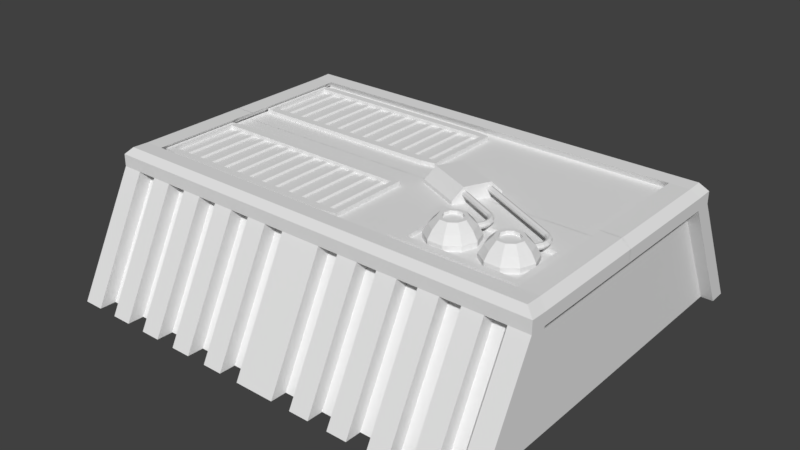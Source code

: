 # Source: bunker_1.blend  (saved by Blender 2.79.0; exported with 4.5.12 LTS)
import bpy
from mathutils import Matrix  # noqa: F401  (used for matrix-valued properties, if any)

bpy.ops.wm.read_factory_settings(use_empty=True)
scene = bpy.context.scene
scene.name = 'Scene'

# ---- collections
col_collection_1 = bpy.data.collections.new('Collection 1'); scene.collection.children.link(col_collection_1)

# ---- world
world_world = bpy.data.worlds.new('World'); scene.world = world_world
world_world.color = (0.05088, 0.05088, 0.05088)
world_world.use_sun_shadow = False
world_world.sun_shadow_jitter_overblur = 0.0
world_world.cycles.sampling_method = 'MANUAL'

# ---- meshes
me_cube_003 = bpy.data.meshes.new('Cube.003')
me_cube_003.from_pydata([(0.1652, 2.874, 2.244), (-4.334, 2.874, 2.244), (0.1652, 2.874, 0.6616), (-4.334, 2.874, 0.6616), (-0.01479, 2.874, 2.244), (-0.1948, 2.874, 2.244), (-0.3748, 2.874, 2.244), (-0.5547, 2.874, 2.244), (-0.7347, 2.874, 2.244), (-0.9147, 2.874, 2.244), (-1.095, 2.874, 2.244), (-1.275, 2.874, 2.244), (-1.455, 2.874, 2.244), (-1.635, 2.874, 2.244), (-1.815, 2.874, 2.244), (-1.995, 2.874, 2.244), (-2.175, 2.874, 2.244), (-2.355, 2.874, 2.244), (-2.535, 2.874, 2.244), (-2.715, 2.874, 2.244), (-2.894, 2.874, 2.244), (-3.074, 2.874, 2.244), (-3.254, 2.874, 2.244), (-3.434, 2.874, 2.244), (-3.614, 2.874, 2.244), (-3.794, 2.874, 2.244), (-3.974, 2.874, 2.244), (-4.154, 2.874, 2.244), (-4.154, 2.874, 0.6616), (-3.974, 2.874, 0.6616), (-3.794, 2.874, 0.6616), (-3.614, 2.874, 0.6616), (-3.434, 2.874, 0.6616), (-3.254, 2.874, 0.6616), (-3.074, 2.874, 0.6616), (-2.894, 2.874, 0.6616), (-2.715, 2.874, 0.6616), (-2.535, 2.874, 0.6616), (-2.355, 2.874, 0.6616), (-2.175, 2.874, 0.6616), (-1.995, 2.874, 0.6616), (-1.815, 2.874, 0.6616), (-1.635, 2.874, 0.6616), (-1.455, 2.874, 0.6616), (-1.275, 2.874, 0.6616), (-1.095, 2.874, 0.6616), (-0.9147, 2.874, 0.6616), (-0.7347, 2.874, 0.6616), (-0.5547, 2.874, 0.6616), (-0.3748, 2.874, 0.6616), (-0.1948, 2.874, 0.6616), (-0.01479, 2.874, 0.6616), (-0.01479, 2.892, 2.244), (-0.04503, 2.922, 2.214), (-0.1645, 2.922, 2.214), (-0.1948, 2.892, 2.244), (-0.3748, 2.892, 2.244), (-0.405, 2.922, 2.214), (-0.5245, 2.922, 2.214), (-0.5547, 2.892, 2.244), (-0.7347, 2.892, 2.244), (-0.765, 2.922, 2.214), (-0.8844, 2.922, 2.214), (-0.9147, 2.892, 2.244), (-1.095, 2.892, 2.244), (-1.125, 2.922, 2.214), (-1.244, 2.922, 2.214), (-1.275, 2.892, 2.244), (-1.455, 2.892, 2.244), (-1.485, 2.922, 2.214), (-1.604, 2.922, 2.214), (-1.635, 2.892, 2.244), (-1.815, 2.892, 2.244), (-1.845, 2.922, 2.214), (-1.964, 2.922, 2.214), (-1.995, 2.892, 2.244), (-2.175, 2.892, 2.244), (-2.205, 2.922, 2.214), (-2.324, 2.922, 2.214), (-2.355, 2.892, 2.244), (-2.535, 2.892, 2.244), (-2.565, 2.922, 2.214), (-2.684, 2.922, 2.214), (-2.715, 2.892, 2.244), (-2.894, 2.892, 2.244), (-2.925, 2.922, 2.214), (-3.044, 2.922, 2.214), (-3.074, 2.892, 2.244), (-3.254, 2.892, 2.244), (-3.285, 2.922, 2.214), (-3.404, 2.922, 2.214), (-3.434, 2.892, 2.244), (-3.614, 2.892, 2.244), (-3.645, 2.922, 2.214), (-3.764, 2.922, 2.214), (-3.794, 2.892, 2.244), (-3.974, 2.892, 2.244), (-4.005, 2.922, 2.214), (-4.124, 2.922, 2.214), (-4.154, 2.892, 2.244), (-4.154, 2.892, 0.6616), (-4.124, 2.922, 0.6918), (-4.005, 2.922, 0.6918), (-3.974, 2.892, 0.6616), (-3.794, 2.892, 0.6616), (-3.764, 2.922, 0.6918), (-3.645, 2.922, 0.6918), (-3.614, 2.892, 0.6616), (-3.434, 2.892, 0.6616), (-3.404, 2.922, 0.6918), (-3.285, 2.922, 0.6918), (-3.254, 2.892, 0.6616), (-3.074, 2.892, 0.6616), (-3.044, 2.922, 0.6918), (-2.925, 2.922, 0.6918), (-2.894, 2.892, 0.6616), (-2.715, 2.892, 0.6616), (-2.684, 2.922, 0.6918), (-2.565, 2.922, 0.6918), (-2.535, 2.892, 0.6616), (-2.355, 2.892, 0.6616), (-2.324, 2.922, 0.6918), (-2.205, 2.922, 0.6918), (-2.175, 2.892, 0.6616), (-1.995, 2.892, 0.6616), (-1.964, 2.922, 0.6918), (-1.845, 2.922, 0.6918), (-1.815, 2.892, 0.6616), (-1.635, 2.892, 0.6616), (-1.604, 2.922, 0.6918), (-1.485, 2.922, 0.6918), (-1.455, 2.892, 0.6616), (-1.275, 2.892, 0.6616), (-1.244, 2.922, 0.6918), (-1.125, 2.922, 0.6918), (-1.095, 2.892, 0.6616), (-0.9147, 2.892, 0.6616), (-0.8844, 2.922, 0.6918), (-0.765, 2.922, 0.6918), (-0.7347, 2.892, 0.6616), (-0.5547, 2.892, 0.6616), (-0.5245, 2.922, 0.6918), (-0.405, 2.922, 0.6918), (-0.3748, 2.892, 0.6616), (-0.1948, 2.892, 0.6616), (-0.1645, 2.922, 0.6918), (-0.04503, 2.922, 0.6918), (-0.01479, 2.892, 0.6616), (0.286, 2.874, 2.365), (-4.154, 2.874, 2.415), (-4.455, 2.874, 2.365), (-4.455, 2.874, 0.5408), (-0.01479, 2.874, 0.4908), (0.286, 2.874, 0.5408), (-0.01479, 2.874, 2.415), (-0.1948, 2.874, 2.415), (-0.3748, 2.874, 2.415), (-0.5547, 2.874, 2.415), (-0.7347, 2.874, 2.415), (-0.9147, 2.874, 2.415), (-1.095, 2.874, 2.415), (-1.275, 2.874, 2.415), (-1.455, 2.874, 2.415), (-1.635, 2.874, 2.415), (-1.815, 2.874, 2.415), (-1.995, 2.874, 2.415), (-2.175, 2.874, 2.415), (-2.355, 2.874, 2.415), (-2.535, 2.874, 2.415), (-2.715, 2.874, 2.415), (-2.894, 2.874, 2.415), (-3.074, 2.874, 2.415), (-3.254, 2.874, 2.415), (-3.434, 2.874, 2.415), (-3.614, 2.874, 2.415), (-3.794, 2.874, 2.415), (-3.974, 2.874, 2.415), (-4.154, 2.874, 0.4908), (-3.974, 2.874, 0.4908), (-3.794, 2.874, 0.4908), (-3.614, 2.874, 0.4908), (-3.434, 2.874, 0.4908), (-3.254, 2.874, 0.4908), (-3.074, 2.874, 0.4908), (-2.894, 2.874, 0.4908), (-2.715, 2.874, 0.4908), (-2.535, 2.874, 0.4908), (-2.355, 2.874, 0.4908), (-2.175, 2.874, 0.4908), (-1.995, 2.874, 0.4908), (-1.815, 2.874, 0.4908), (-1.635, 2.874, 0.4908), (-1.455, 2.874, 0.4908), (-1.275, 2.874, 0.4908), (-1.095, 2.874, 0.4908), (-0.9147, 2.874, 0.4908), (-0.7347, 2.874, 0.4908), (-0.5547, 2.874, 0.4908), (-0.3748, 2.874, 0.4908), (-0.1948, 2.874, 0.4908), (-0.5547, 2.978, 2.244), (-0.5547, 2.978, 2.415), (-4.154, 2.978, 2.244), (-4.334, 2.978, 2.244), (-3.074, 2.978, 0.6616), (-3.074, 2.978, 0.4908), (-4.334, 2.978, 0.6616), (-0.3748, 2.978, 2.244), (-0.3748, 2.978, 2.415), (-0.01479, 2.978, 0.6616), (0.1652, 2.978, 0.6616), (-3.254, 2.978, 0.6616), (-3.254, 2.978, 0.4908), (0.1652, 2.978, 2.244), (-0.01479, 2.978, 2.244), (-0.1948, 2.978, 2.244), (-0.7347, 2.978, 2.244), (-0.9147, 2.978, 2.244), (-1.095, 2.978, 2.244), (-1.275, 2.978, 2.244), (-1.455, 2.978, 2.244), (-1.635, 2.978, 2.244), (-1.815, 2.978, 2.244), (-1.995, 2.978, 2.244), (-2.175, 2.978, 2.244), (-2.355, 2.978, 2.244), (-2.535, 2.978, 2.244), (-2.715, 2.978, 2.244), (-2.894, 2.978, 2.244), (-3.074, 2.978, 2.244), (-3.254, 2.978, 2.244), (-3.434, 2.978, 2.244), (-3.614, 2.978, 2.244), (-3.794, 2.978, 2.244), (-3.974, 2.978, 2.244), (-4.154, 2.978, 0.6616), (-3.974, 2.978, 0.6616), (-3.794, 2.978, 0.6616), (-3.614, 2.978, 0.6616), (-3.434, 2.978, 0.6616), (-2.894, 2.978, 0.6616), (-2.715, 2.978, 0.6616), (-2.535, 2.978, 0.6616), (-2.355, 2.978, 0.6616), (-2.175, 2.978, 0.6616), (-1.995, 2.978, 0.6616), (-1.815, 2.978, 0.6616), (-1.635, 2.978, 0.6616), (-1.455, 2.978, 0.6616), (-1.275, 2.978, 0.6616), (-1.095, 2.978, 0.6616), (-0.9147, 2.978, 0.6616), (-0.7347, 2.978, 0.6616), (-0.5547, 2.978, 0.6616), (-0.3748, 2.978, 0.6616), (-0.1948, 2.978, 0.6616), (-0.1948, 2.978, 2.415), (-3.434, 2.978, 0.4908), (0.286, 2.978, 2.365), (-0.01479, 2.978, 2.415), (-3.614, 2.978, 0.4908), (-3.794, 2.978, 0.4908), (-3.974, 2.978, 0.4908), (-4.455, 2.978, 0.5408), (-4.154, 2.978, 0.4908), (-4.154, 2.978, 2.415), (-4.455, 2.978, 2.365), (-0.01479, 2.978, 0.4908), (0.286, 2.978, 0.5408), (-0.7347, 2.978, 2.415), (-0.9147, 2.978, 2.415), (-1.095, 2.978, 2.415), (-1.275, 2.978, 2.415), (-1.455, 2.978, 2.415), (-1.635, 2.978, 2.415), (-1.815, 2.978, 2.415), (-1.995, 2.978, 2.415), (-2.175, 2.978, 2.415), (-2.355, 2.978, 2.415), (-2.535, 2.978, 2.415), (-2.715, 2.978, 2.415), (-2.894, 2.978, 2.415), (-3.074, 2.978, 2.415), (-3.254, 2.978, 2.415), (-3.434, 2.978, 2.415), (-3.614, 2.978, 2.415), (-3.794, 2.978, 2.415), (-3.974, 2.978, 2.415), (-2.894, 2.978, 0.4908), (-2.715, 2.978, 0.4908), (-2.535, 2.978, 0.4908), (-2.355, 2.978, 0.4908), (-2.175, 2.978, 0.4908), (-1.995, 2.978, 0.4908), (-1.815, 2.978, 0.4908), (-1.635, 2.978, 0.4908), (-1.455, 2.978, 0.4908), (-1.275, 2.978, 0.4908), (-1.095, 2.978, 0.4908), (-0.9147, 2.978, 0.4908), (-0.7347, 2.978, 0.4908), (-0.5547, 2.978, 0.4908), (-0.3748, 2.978, 0.4908), (-0.1948, 2.978, 0.4908), (0.1652, 2.874, -0.6616), (-4.334, 2.874, -0.6616), (0.1652, 2.874, -2.244), (-4.334, 2.874, -2.244), (-0.01479, 2.874, -0.6616), (-0.1948, 2.874, -0.6616), (-0.3748, 2.874, -0.6616), (-0.5547, 2.874, -0.6616), (-0.7347, 2.874, -0.6616), (-0.9147, 2.874, -0.6616), (-1.095, 2.874, -0.6616), (-1.275, 2.874, -0.6616), (-1.455, 2.874, -0.6616), (-1.635, 2.874, -0.6616), (-1.815, 2.874, -0.6616), (-1.995, 2.874, -0.6616), (-2.175, 2.874, -0.6616), (-2.355, 2.874, -0.6616), (-2.535, 2.874, -0.6616), (-2.715, 2.874, -0.6616), (-2.894, 2.874, -0.6616), (-3.074, 2.874, -0.6616), (-3.254, 2.874, -0.6616), (-3.434, 2.874, -0.6616), (-3.614, 2.874, -0.6616), (-3.794, 2.874, -0.6616), (-3.974, 2.874, -0.6616), (-4.154, 2.874, -0.6616), (-4.154, 2.874, -2.244), (-3.974, 2.874, -2.244), (-3.794, 2.874, -2.244), (-3.614, 2.874, -2.244), (-3.434, 2.874, -2.244), (-3.254, 2.874, -2.244), (-3.074, 2.874, -2.244), (-2.894, 2.874, -2.244), (-2.715, 2.874, -2.244), (-2.535, 2.874, -2.244), (-2.355, 2.874, -2.244), (-2.175, 2.874, -2.244), (-1.995, 2.874, -2.244), (-1.815, 2.874, -2.244), (-1.635, 2.874, -2.244), (-1.455, 2.874, -2.244), (-1.275, 2.874, -2.244), (-1.095, 2.874, -2.244), (-0.9147, 2.874, -2.244), (-0.7347, 2.874, -2.244), (-0.5547, 2.874, -2.244), (-0.3748, 2.874, -2.244), (-0.1948, 2.874, -2.244), (-0.01479, 2.874, -2.244), (-0.01479, 2.892, -0.6616), (-0.04503, 2.922, -0.6918), (-0.1645, 2.922, -0.6918), (-0.1948, 2.892, -0.6616), (-0.3748, 2.892, -0.6616), (-0.405, 2.922, -0.6918), (-0.5245, 2.922, -0.6918), (-0.5547, 2.892, -0.6616), (-0.7347, 2.892, -0.6616), (-0.765, 2.922, -0.6918), (-0.8844, 2.922, -0.6918), (-0.9147, 2.892, -0.6616), (-1.095, 2.892, -0.6616), (-1.125, 2.922, -0.6918), (-1.244, 2.922, -0.6918), (-1.275, 2.892, -0.6616), (-1.455, 2.892, -0.6616), (-1.485, 2.922, -0.6918), (-1.604, 2.922, -0.6918), (-1.635, 2.892, -0.6616), (-1.815, 2.892, -0.6616), (-1.845, 2.922, -0.6918), (-1.964, 2.922, -0.6918), (-1.995, 2.892, -0.6616), (-2.175, 2.892, -0.6616), (-2.205, 2.922, -0.6918), (-2.324, 2.922, -0.6918), (-2.355, 2.892, -0.6616), (-2.535, 2.892, -0.6616), (-2.565, 2.922, -0.6918), (-2.684, 2.922, -0.6918), (-2.715, 2.892, -0.6616), (-2.894, 2.892, -0.6616), (-2.925, 2.922, -0.6918), (-3.044, 2.922, -0.6918), (-3.074, 2.892, -0.6616), (-3.254, 2.892, -0.6616), (-3.285, 2.922, -0.6918), (-3.404, 2.922, -0.6918), (-3.434, 2.892, -0.6616), (-3.614, 2.892, -0.6616), (-3.645, 2.922, -0.6918), (-3.764, 2.922, -0.6918), (-3.794, 2.892, -0.6616), (-3.974, 2.892, -0.6616), (-4.005, 2.922, -0.6918), (-4.124, 2.922, -0.6918), (-4.154, 2.892, -0.6616), (-4.154, 2.892, -2.244), (-4.124, 2.922, -2.214), (-4.005, 2.922, -2.214), (-3.974, 2.892, -2.244), (-3.794, 2.892, -2.244), (-3.764, 2.922, -2.214), (-3.645, 2.922, -2.214), (-3.614, 2.892, -2.244), (-3.434, 2.892, -2.244), (-3.404, 2.922, -2.214), (-3.285, 2.922, -2.214), (-3.254, 2.892, -2.244), (-3.074, 2.892, -2.244), (-3.044, 2.922, -2.214), (-2.925, 2.922, -2.214), (-2.894, 2.892, -2.244), (-2.715, 2.892, -2.244), (-2.684, 2.922, -2.214), (-2.565, 2.922, -2.214), (-2.535, 2.892, -2.244), (-2.355, 2.892, -2.244), (-2.324, 2.922, -2.214), (-2.205, 2.922, -2.214), (-2.175, 2.892, -2.244), (-1.995, 2.892, -2.244), (-1.964, 2.922, -2.214), (-1.845, 2.922, -2.214), (-1.815, 2.892, -2.244), (-1.635, 2.892, -2.244), (-1.604, 2.922, -2.214), (-1.485, 2.922, -2.214), (-1.455, 2.892, -2.244), (-1.275, 2.892, -2.244), (-1.244, 2.922, -2.214), (-1.125, 2.922, -2.214), (-1.095, 2.892, -2.244), (-0.9147, 2.892, -2.244), (-0.8844, 2.922, -2.214), (-0.765, 2.922, -2.214), (-0.7347, 2.892, -2.244), (-0.5547, 2.892, -2.244), (-0.5245, 2.922, -2.214), (-0.405, 2.922, -2.214), (-0.3748, 2.892, -2.244), (-0.1948, 2.892, -2.244), (-0.1645, 2.922, -2.214), (-0.04503, 2.922, -2.214), (-0.01479, 2.892, -2.244), (0.286, 2.874, -0.5408), (-4.154, 2.874, -0.4908), (-4.455, 2.874, -0.5408), (-4.455, 2.874, -2.365), (-0.01479, 2.874, -2.415), (0.286, 2.874, -2.365), (-0.01479, 2.874, -0.4908), (-0.1948, 2.874, -0.4908), (-0.3748, 2.874, -0.4908), (-0.5547, 2.874, -0.4908), (-0.7347, 2.874, -0.4908), (-0.9147, 2.874, -0.4908), (-1.095, 2.874, -0.4908), (-1.275, 2.874, -0.4908), (-1.455, 2.874, -0.4908), (-1.635, 2.874, -0.4908), (-1.815, 2.874, -0.4908), (-1.995, 2.874, -0.4908), (-2.175, 2.874, -0.4908), (-2.355, 2.874, -0.4908), (-2.535, 2.874, -0.4908), (-2.715, 2.874, -0.4908), (-2.894, 2.874, -0.4908), (-3.074, 2.874, -0.4908), (-3.254, 2.874, -0.4908), (-3.434, 2.874, -0.4908), (-3.614, 2.874, -0.4908), (-3.794, 2.874, -0.4908), (-3.974, 2.874, -0.4908), (-4.154, 2.874, -2.415), (-3.974, 2.874, -2.415), (-3.794, 2.874, -2.415), (-3.614, 2.874, -2.415), (-3.434, 2.874, -2.415), (-3.254, 2.874, -2.415), (-3.074, 2.874, -2.415), (-2.894, 2.874, -2.415), (-2.715, 2.874, -2.415), (-2.535, 2.874, -2.415), (-2.355, 2.874, -2.415), (-2.175, 2.874, -2.415), (-1.995, 2.874, -2.415), (-1.815, 2.874, -2.415), (-1.635, 2.874, -2.415), (-1.455, 2.874, -2.415), (-1.275, 2.874, -2.415), (-1.095, 2.874, -2.415), (-0.9147, 2.874, -2.415), (-0.7347, 2.874, -2.415), (-0.5547, 2.874, -2.415), (-0.3748, 2.874, -2.415), (-0.1948, 2.874, -2.415), (-0.5547, 2.978, -0.6616), (-0.5547, 2.978, -0.4908), (-4.154, 2.978, -0.6616), (-4.334, 2.978, -0.6616), (-3.074, 2.978, -2.244), (-3.074, 2.978, -2.415), (-4.334, 2.978, -2.244), (-0.3748, 2.978, -0.6616), (-0.3748, 2.978, -0.4908), (-0.01479, 2.978, -2.244), (0.1652, 2.978, -2.244), (-3.254, 2.978, -2.244), (-3.254, 2.978, -2.415), (0.1652, 2.978, -0.6616), (-0.01479, 2.978, -0.6616), (-0.1948, 2.978, -0.6616), (-0.7347, 2.978, -0.6616), (-0.9147, 2.978, -0.6616), (-1.095, 2.978, -0.6616), (-1.275, 2.978, -0.6616), (-1.455, 2.978, -0.6616), (-1.635, 2.978, -0.6616), (-1.815, 2.978, -0.6616), (-1.995, 2.978, -0.6616), (-2.175, 2.978, -0.6616), (-2.355, 2.978, -0.6616), (-2.535, 2.978, -0.6616), (-2.715, 2.978, -0.6616), (-2.894, 2.978, -0.6616), (-3.074, 2.978, -0.6616), (-3.254, 2.978, -0.6616), (-3.434, 2.978, -0.6616), (-3.614, 2.978, -0.6616), (-3.794, 2.978, -0.6616), (-3.974, 2.978, -0.6616), (-4.154, 2.978, -2.244), (-3.974, 2.978, -2.244), (-3.794, 2.978, -2.244), (-3.614, 2.978, -2.244), (-3.434, 2.978, -2.244), (-2.894, 2.978, -2.244), (-2.715, 2.978, -2.244), (-2.535, 2.978, -2.244), (-2.355, 2.978, -2.244), (-2.175, 2.978, -2.244), (-1.995, 2.978, -2.244), (-1.815, 2.978, -2.244), (-1.635, 2.978, -2.244), (-1.455, 2.978, -2.244), (-1.275, 2.978, -2.244), (-1.095, 2.978, -2.244), (-0.9147, 2.978, -2.244), (-0.7347, 2.978, -2.244), (-0.5547, 2.978, -2.244), (-0.3748, 2.978, -2.244), (-0.1948, 2.978, -2.244), (-0.1948, 2.978, -0.4908), (-3.434, 2.978, -2.415), (0.286, 2.978, -0.5408), (-0.01479, 2.978, -0.4908), (-3.614, 2.978, -2.415), (-3.794, 2.978, -2.415), (-3.974, 2.978, -2.415), (-4.455, 2.978, -2.365), (-4.154, 2.978, -2.415), (-4.154, 2.978, -0.4908), (-4.455, 2.978, -0.5408), (-0.01479, 2.978, -2.415), (0.286, 2.978, -2.365), (-0.7347, 2.978, -0.4908), (-0.9147, 2.978, -0.4908), (-1.095, 2.978, -0.4908), (-1.275, 2.978, -0.4908), (-1.455, 2.978, -0.4908), (-1.635, 2.978, -0.4908), (-1.815, 2.978, -0.4908), (-1.995, 2.978, -0.4908), (-2.175, 2.978, -0.4908), (-2.355, 2.978, -0.4908), (-2.535, 2.978, -0.4908), (-2.715, 2.978, -0.4908), (-2.894, 2.978, -0.4908), (-3.074, 2.978, -0.4908), (-3.254, 2.978, -0.4908), (-3.434, 2.978, -0.4908), (-3.614, 2.978, -0.4908), (-3.794, 2.978, -0.4908), (-3.974, 2.978, -0.4908), (-2.894, 2.978, -2.415), (-2.715, 2.978, -2.415), (-2.535, 2.978, -2.415), (-2.355, 2.978, -2.415), (-2.175, 2.978, -2.415), (-1.995, 2.978, -2.415), (-1.815, 2.978, -2.415), (-1.635, 2.978, -2.415), (-1.455, 2.978, -2.415), (-1.275, 2.978, -2.415), (-1.095, 2.978, -2.415), (-0.9147, 2.978, -2.415), (-0.7347, 2.978, -2.415), (-0.5547, 2.978, -2.415), (-0.3748, 2.978, -2.415), (-0.1948, 2.978, -2.415)], [], [(172, 171, 282, 283), (33, 34, 204, 211), (198, 197, 301, 302), (150, 149, 265, 266), (31, 30, 104, 107), (11, 10, 64, 67), (25, 24, 92, 95), (30, 25, 95, 104), (13, 12, 68, 71), (43, 42, 128, 131), (44, 11, 67, 132), (27, 26, 96, 99), (42, 13, 71, 128), (28, 27, 99, 100), (32, 23, 91, 108), (15, 14, 72, 75), (5, 6, 207, 215), (171, 170, 281, 282), (32, 33, 211, 239), (197, 196, 300, 301), (4, 5, 215, 214), (170, 169, 280, 281), (31, 32, 239, 238), (196, 195, 299, 300), (0, 4, 214, 213), (169, 168, 279, 280), (30, 31, 238, 237), (26, 29, 103, 96), (24, 31, 107, 92), (22, 33, 111, 88), (20, 35, 115, 84), (18, 37, 119, 80), (16, 39, 123, 76), (14, 41, 127, 72), (12, 43, 131, 68), (10, 45, 135, 64), (8, 47, 139, 60), (6, 49, 143, 56), (4, 51, 147, 52), (105, 94, 93, 106), (129, 70, 69, 130), (45, 44, 132, 135), (133, 66, 65, 134), (101, 98, 97, 102), (23, 22, 88, 91), (46, 9, 63, 136), (33, 32, 108, 111), (109, 90, 89, 110), (125, 74, 73, 126), (47, 46, 136, 139), (9, 8, 60, 63), (34, 21, 87, 112), (48, 7, 59, 140), (35, 34, 112, 115), (21, 20, 84, 87), (121, 78, 77, 122), (49, 48, 140, 143), (7, 6, 56, 59), (36, 19, 83, 116), (145, 54, 53, 146), (50, 5, 55, 144), (37, 36, 116, 119), (19, 18, 80, 83), (117, 82, 81, 118), (51, 50, 144, 147), (38, 17, 79, 120), (141, 58, 57, 142), (39, 38, 120, 123), (17, 16, 76, 79), (113, 86, 85, 114), (40, 15, 75, 124), (29, 28, 100, 103), (137, 62, 61, 138), (41, 40, 124, 127), (53, 54, 55, 52), (57, 58, 59, 56), (61, 62, 63, 60), (65, 66, 67, 64), (69, 70, 71, 68), (73, 74, 75, 72), (77, 78, 79, 76), (81, 82, 83, 80), (85, 86, 87, 84), (89, 90, 91, 88), (93, 94, 95, 92), (97, 98, 99, 96), (101, 102, 103, 100), (105, 106, 107, 104), (109, 110, 111, 108), (113, 114, 115, 112), (117, 118, 119, 116), (121, 122, 123, 120), (125, 126, 127, 124), (129, 130, 131, 128), (133, 134, 135, 132), (137, 138, 139, 136), (141, 142, 143, 140), (145, 146, 147, 144), (98, 101, 100, 99), (96, 103, 102, 97), (94, 105, 104, 95), (92, 107, 106, 93), (90, 109, 108, 91), (88, 111, 110, 89), (86, 113, 112, 87), (84, 115, 114, 85), (82, 117, 116, 83), (80, 119, 118, 81), (78, 121, 120, 79), (76, 123, 122, 77), (74, 125, 124, 75), (72, 127, 126, 73), (70, 129, 128, 71), (68, 131, 130, 69), (66, 133, 132, 67), (64, 135, 134, 65), (62, 137, 136, 63), (60, 139, 138, 61), (58, 141, 140, 59), (56, 143, 142, 57), (54, 145, 144, 55), (52, 147, 146, 53), (5, 4, 52, 55), (195, 194, 298, 299), (168, 167, 278, 279), (29, 30, 237, 236), (194, 193, 297, 298), (167, 166, 277, 278), (28, 29, 236, 235), (193, 192, 296, 297), (166, 165, 276, 277), (3, 28, 235, 206), (192, 191, 295, 296), (165, 164, 275, 276), (191, 190, 294, 295), (164, 163, 274, 275), (190, 189, 293, 294), (163, 162, 273, 274), (189, 188, 292, 293), (162, 161, 272, 273), (188, 187, 291, 292), (161, 160, 271, 272), (187, 186, 290, 291), (160, 159, 270, 271), (186, 185, 289, 290), (159, 158, 269, 270), (185, 184, 288, 289), (158, 157, 201, 269), (184, 183, 205, 288), (157, 156, 208, 201), (183, 182, 212, 205), (156, 155, 256, 208), (182, 181, 257, 212), (155, 154, 259, 256), (181, 180, 260, 257), (154, 148, 258, 259), (180, 179, 261, 260), (179, 178, 262, 261), (178, 177, 264, 262), (177, 151, 263, 264), (216, 217, 270, 269), (240, 241, 289, 288), (200, 216, 269, 201), (204, 240, 288, 205), (207, 200, 201, 208), (211, 204, 205, 212), (215, 207, 208, 256), (239, 211, 212, 257), (214, 215, 256, 259), (238, 239, 257, 260), (213, 214, 259, 258), (237, 238, 260, 261), (236, 237, 261, 262), (235, 236, 262, 264), (206, 235, 264, 263), (241, 242, 290, 289), (217, 218, 271, 270), (242, 243, 291, 290), (218, 219, 272, 271), (243, 244, 292, 291), (219, 220, 273, 272), (244, 245, 293, 292), (220, 221, 274, 273), (245, 246, 294, 293), (221, 222, 275, 274), (246, 247, 295, 294), (222, 223, 276, 275), (247, 248, 296, 295), (223, 224, 277, 276), (248, 249, 297, 296), (224, 225, 278, 277), (249, 250, 298, 297), (225, 226, 279, 278), (250, 251, 299, 298), (226, 227, 280, 279), (251, 252, 300, 299), (227, 228, 281, 280), (252, 253, 301, 300), (228, 229, 282, 281), (202, 203, 266, 265), (253, 254, 302, 301), (229, 230, 283, 282), (254, 255, 303, 302), (230, 231, 284, 283), (255, 209, 267, 303), (231, 232, 285, 284), (203, 206, 263, 266), (232, 233, 286, 285), (233, 234, 287, 286), (234, 202, 265, 287), (209, 210, 268, 267), (210, 213, 258, 268), (6, 7, 200, 207), (199, 198, 302, 303), (34, 35, 240, 204), (173, 172, 283, 284), (7, 8, 216, 200), (152, 199, 303, 267), (35, 36, 241, 240), (174, 173, 284, 285), (8, 9, 217, 216), (151, 150, 266, 263), (36, 37, 242, 241), (175, 174, 285, 286), (9, 10, 218, 217), (37, 38, 243, 242), (176, 175, 286, 287), (10, 11, 219, 218), (38, 39, 244, 243), (149, 176, 287, 265), (11, 12, 220, 219), (153, 152, 267, 268), (39, 40, 245, 244), (12, 13, 221, 220), (40, 41, 246, 245), (13, 14, 222, 221), (41, 42, 247, 246), (14, 15, 223, 222), (148, 153, 268, 258), (42, 43, 248, 247), (15, 16, 224, 223), (43, 44, 249, 248), (16, 17, 225, 224), (44, 45, 250, 249), (17, 18, 226, 225), (45, 46, 251, 250), (18, 19, 227, 226), (46, 47, 252, 251), (19, 20, 228, 227), (47, 48, 253, 252), (20, 21, 229, 228), (27, 1, 203, 202), (48, 49, 254, 253), (21, 22, 230, 229), (49, 50, 255, 254), (22, 23, 231, 230), (50, 51, 209, 255), (23, 24, 232, 231), (1, 3, 206, 203), (24, 25, 233, 232), (25, 26, 234, 233), (26, 27, 202, 234), (51, 2, 210, 209), (2, 0, 213, 210), (476, 475, 586, 587), (337, 338, 508, 515), (502, 501, 605, 606), (454, 453, 569, 570), (335, 334, 408, 411), (315, 314, 368, 371), (329, 328, 396, 399), (334, 329, 399, 408), (317, 316, 372, 375), (347, 346, 432, 435), (348, 315, 371, 436), (331, 330, 400, 403), (346, 317, 375, 432), (332, 331, 403, 404), (336, 327, 395, 412), (319, 318, 376, 379), (309, 310, 511, 519), (475, 474, 585, 586), (336, 337, 515, 543), (501, 500, 604, 605), (308, 309, 519, 518), (474, 473, 584, 585), (335, 336, 543, 542), (500, 499, 603, 604), (304, 308, 518, 517), (473, 472, 583, 584), (334, 335, 542, 541), (330, 333, 407, 400), (328, 335, 411, 396), (326, 337, 415, 392), (324, 339, 419, 388), (322, 341, 423, 384), (320, 343, 427, 380), (318, 345, 431, 376), (316, 347, 435, 372), (314, 349, 439, 368), (312, 351, 443, 364), (310, 353, 447, 360), (308, 355, 451, 356), (409, 398, 397, 410), (433, 374, 373, 434), (349, 348, 436, 439), (437, 370, 369, 438), (405, 402, 401, 406), (327, 326, 392, 395), (350, 313, 367, 440), (337, 336, 412, 415), (413, 394, 393, 414), (429, 378, 377, 430), (351, 350, 440, 443), (313, 312, 364, 367), (338, 325, 391, 416), (352, 311, 363, 444), (339, 338, 416, 419), (325, 324, 388, 391), (425, 382, 381, 426), (353, 352, 444, 447), (311, 310, 360, 363), (340, 323, 387, 420), (449, 358, 357, 450), (354, 309, 359, 448), (341, 340, 420, 423), (323, 322, 384, 387), (421, 386, 385, 422), (355, 354, 448, 451), (342, 321, 383, 424), (445, 362, 361, 446), (343, 342, 424, 427), (321, 320, 380, 383), (417, 390, 389, 418), (344, 319, 379, 428), (333, 332, 404, 407), (441, 366, 365, 442), (345, 344, 428, 431), (357, 358, 359, 356), (361, 362, 363, 360), (365, 366, 367, 364), (369, 370, 371, 368), (373, 374, 375, 372), (377, 378, 379, 376), (381, 382, 383, 380), (385, 386, 387, 384), (389, 390, 391, 388), (393, 394, 395, 392), (397, 398, 399, 396), (401, 402, 403, 400), (405, 406, 407, 404), (409, 410, 411, 408), (413, 414, 415, 412), (417, 418, 419, 416), (421, 422, 423, 420), (425, 426, 427, 424), (429, 430, 431, 428), (433, 434, 435, 432), (437, 438, 439, 436), (441, 442, 443, 440), (445, 446, 447, 444), (449, 450, 451, 448), (402, 405, 404, 403), (400, 407, 406, 401), (398, 409, 408, 399), (396, 411, 410, 397), (394, 413, 412, 395), (392, 415, 414, 393), (390, 417, 416, 391), (388, 419, 418, 389), (386, 421, 420, 387), (384, 423, 422, 385), (382, 425, 424, 383), (380, 427, 426, 381), (378, 429, 428, 379), (376, 431, 430, 377), (374, 433, 432, 375), (372, 435, 434, 373), (370, 437, 436, 371), (368, 439, 438, 369), (366, 441, 440, 367), (364, 443, 442, 365), (362, 445, 444, 363), (360, 447, 446, 361), (358, 449, 448, 359), (356, 451, 450, 357), (309, 308, 356, 359), (499, 498, 602, 603), (472, 471, 582, 583), (333, 334, 541, 540), (498, 497, 601, 602), (471, 470, 581, 582), (332, 333, 540, 539), (497, 496, 600, 601), (470, 469, 580, 581), (307, 332, 539, 510), (496, 495, 599, 600), (469, 468, 579, 580), (495, 494, 598, 599), (468, 467, 578, 579), (494, 493, 597, 598), (467, 466, 577, 578), (493, 492, 596, 597), (466, 465, 576, 577), (492, 491, 595, 596), (465, 464, 575, 576), (491, 490, 594, 595), (464, 463, 574, 575), (490, 489, 593, 594), (463, 462, 573, 574), (489, 488, 592, 593), (462, 461, 505, 573), (488, 487, 509, 592), (461, 460, 512, 505), (487, 486, 516, 509), (460, 459, 560, 512), (486, 485, 561, 516), (459, 458, 563, 560), (485, 484, 564, 561), (458, 452, 562, 563), (484, 483, 565, 564), (483, 482, 566, 565), (482, 481, 568, 566), (481, 455, 567, 568), (520, 521, 574, 573), (544, 545, 593, 592), (504, 520, 573, 505), (508, 544, 592, 509), (511, 504, 505, 512), (515, 508, 509, 516), (519, 511, 512, 560), (543, 515, 516, 561), (518, 519, 560, 563), (542, 543, 561, 564), (517, 518, 563, 562), (541, 542, 564, 565), (540, 541, 565, 566), (539, 540, 566, 568), (510, 539, 568, 567), (545, 546, 594, 593), (521, 522, 575, 574), (546, 547, 595, 594), (522, 523, 576, 575), (547, 548, 596, 595), (523, 524, 577, 576), (548, 549, 597, 596), (524, 525, 578, 577), (549, 550, 598, 597), (525, 526, 579, 578), (550, 551, 599, 598), (526, 527, 580, 579), (551, 552, 600, 599), (527, 528, 581, 580), (552, 553, 601, 600), (528, 529, 582, 581), (553, 554, 602, 601), (529, 530, 583, 582), (554, 555, 603, 602), (530, 531, 584, 583), (555, 556, 604, 603), (531, 532, 585, 584), (556, 557, 605, 604), (532, 533, 586, 585), (506, 507, 570, 569), (557, 558, 606, 605), (533, 534, 587, 586), (558, 559, 607, 606), (534, 535, 588, 587), (559, 513, 571, 607), (535, 536, 589, 588), (507, 510, 567, 570), (536, 537, 590, 589), (537, 538, 591, 590), (538, 506, 569, 591), (513, 514, 572, 571), (514, 517, 562, 572), (310, 311, 504, 511), (503, 502, 606, 607), (338, 339, 544, 508), (477, 476, 587, 588), (311, 312, 520, 504), (456, 503, 607, 571), (339, 340, 545, 544), (478, 477, 588, 589), (312, 313, 521, 520), (455, 454, 570, 567), (340, 341, 546, 545), (479, 478, 589, 590), (313, 314, 522, 521), (341, 342, 547, 546), (480, 479, 590, 591), (314, 315, 523, 522), (342, 343, 548, 547), (453, 480, 591, 569), (315, 316, 524, 523), (457, 456, 571, 572), (343, 344, 549, 548), (316, 317, 525, 524), (344, 345, 550, 549), (317, 318, 526, 525), (345, 346, 551, 550), (318, 319, 527, 526), (452, 457, 572, 562), (346, 347, 552, 551), (319, 320, 528, 527), (347, 348, 553, 552), (320, 321, 529, 528), (348, 349, 554, 553), (321, 322, 530, 529), (349, 350, 555, 554), (322, 323, 531, 530), (350, 351, 556, 555), (323, 324, 532, 531), (351, 352, 557, 556), (324, 325, 533, 532), (331, 305, 507, 506), (352, 353, 558, 557), (325, 326, 534, 533), (353, 354, 559, 558), (326, 327, 535, 534), (354, 355, 513, 559), (327, 328, 536, 535), (305, 307, 510, 507), (328, 329, 537, 536), (329, 330, 538, 537), (330, 331, 506, 538), (355, 306, 514, 513), (306, 304, 517, 514)])
me_cube_003.use_remesh_preserve_volume = False
me_cube_003.use_remesh_preserve_attributes = False
me_cube_003.use_mirror_vertex_groups = False
me_cube_003.update()
me_cylinder_004 = bpy.data.meshes.new('Cylinder.004')
me_cylinder_004.from_pydata([(3.733, 3.004, 0.7538), (2.562, 3.004, 0.173), (3.714, 3.023, 0.7938), (2.542, 3.023, 0.213), (3.705, 3.068, 0.8104), (2.534, 3.068, 0.2296), (3.714, 3.112, 0.7938), (2.542, 3.112, 0.213), (3.733, 3.131, 0.7538), (2.562, 3.131, 0.173), (3.753, 3.112, 0.7137), (2.581, 3.112, 0.133), (3.762, 3.068, 0.6971), (2.59, 3.068, 0.1164), (3.753, 3.023, 0.7137), (2.581, 3.023, 0.133), (3.823, 3.004, 0.7982), (3.792, 3.023, 0.8301), (3.779, 3.068, 0.8434), (3.792, 3.112, 0.8301), (3.823, 3.131, 0.7982), (3.854, 3.112, 0.7662), (3.867, 3.068, 0.753), (3.854, 3.023, 0.7662), (3.895, 3.004, 0.8681), (3.855, 3.023, 0.8888), (3.839, 3.068, 0.8974), (3.855, 3.112, 0.8888), (3.895, 3.131, 0.8681), (3.934, 3.112, 0.8474), (3.951, 3.068, 0.8388), (3.934, 3.023, 0.8474), (3.941, 3.004, 0.9567), (3.897, 3.023, 0.9642), (3.879, 3.068, 0.9673), (3.897, 3.112, 0.9642), (3.941, 3.131, 0.9567), (3.985, 3.112, 0.9492), (4.003, 3.068, 0.9461), (3.985, 3.023, 0.9492), (3.958, 3.004, 1.055), (3.913, 3.023, 1.049), (3.895, 3.068, 1.046), (3.913, 3.112, 1.049), (3.958, 3.131, 1.055), (4.002, 3.112, 1.062), (4.02, 3.068, 1.064), (4.002, 3.023, 1.062), (3.943, 3.004, 1.154), (3.903, 3.023, 1.134), (3.886, 3.068, 1.126), (3.903, 3.112, 1.134), (3.943, 3.131, 1.154), (3.983, 3.112, 1.174), (4.0, 3.068, 1.182), (3.983, 3.023, 1.174), (3.856, 3.004, 1.33), (3.816, 3.023, 1.31), (3.799, 3.068, 1.302), (3.816, 3.112, 1.31), (3.856, 3.131, 1.33), (3.896, 3.112, 1.35), (3.913, 3.068, 1.358), (3.896, 3.023, 1.35), (1.777, 3.023, -0.166), (1.797, 3.004, -0.206), (1.769, 3.068, -0.1494), (1.777, 3.112, -0.166), (1.797, 3.131, -0.206), (1.817, 3.112, -0.2461), (1.825, 3.068, -0.2626), (1.817, 3.023, -0.2461), (2.511, 3.004, 0.7538), (1.339, 3.004, 0.173), (2.491, 3.023, 0.7938), (1.319, 3.023, 0.213), (2.483, 3.068, 0.8104), (1.311, 3.068, 0.2296), (2.491, 3.112, 0.7938), (1.319, 3.112, 0.213), (2.511, 3.131, 0.7538), (1.339, 3.131, 0.173), (2.531, 3.112, 0.7137), (1.359, 3.112, 0.133), (2.539, 3.068, 0.6971), (1.367, 3.068, 0.1164), (2.531, 3.023, 0.7137), (1.359, 3.023, 0.133), (2.601, 3.004, 0.7982), (2.569, 3.023, 0.8301), (2.556, 3.068, 0.8434), (2.569, 3.112, 0.8301), (2.601, 3.131, 0.7982), (2.632, 3.112, 0.7662), (2.645, 3.068, 0.753), (2.632, 3.023, 0.7662), (2.672, 3.004, 0.8681), (2.632, 3.023, 0.8888), (2.616, 3.068, 0.8974), (2.632, 3.112, 0.8888), (2.672, 3.131, 0.8681), (2.712, 3.112, 0.8474), (2.728, 3.068, 0.8388), (2.712, 3.023, 0.8474), (2.718, 3.004, 0.9567), (2.674, 3.023, 0.9642), (2.656, 3.068, 0.9673), (2.674, 3.112, 0.9642), (2.718, 3.131, 0.9567), (2.762, 3.112, 0.9492), (2.781, 3.068, 0.9461), (2.762, 3.023, 0.9492), (2.735, 3.004, 1.055), (2.691, 3.023, 1.049), (2.673, 3.068, 1.046), (2.691, 3.112, 1.049), (2.735, 3.131, 1.055), (2.779, 3.112, 1.062), (2.798, 3.068, 1.064), (2.779, 3.023, 1.062), (2.721, 3.004, 1.154), (2.681, 3.023, 1.134), (2.664, 3.068, 1.126), (2.681, 3.112, 1.134), (2.721, 3.131, 1.154), (2.761, 3.112, 1.174), (2.777, 3.068, 1.182), (2.761, 3.023, 1.174), (2.634, 3.004, 1.33), (2.593, 3.023, 1.31), (2.577, 3.068, 1.302), (2.593, 3.112, 1.31), (2.634, 3.131, 1.33), (2.674, 3.112, 1.35), (2.69, 3.068, 1.358), (2.674, 3.023, 1.35)], [], [(0, 2, 3, 1), (2, 4, 5, 3), (4, 6, 7, 5), (6, 8, 9, 7), (8, 10, 11, 9), (10, 12, 13, 11), (11, 13, 70, 69), (12, 14, 15, 13), (14, 0, 1, 15), (8, 6, 19, 20), (23, 22, 30, 31), (14, 12, 22, 23), (4, 2, 17, 18), (10, 8, 20, 21), (0, 14, 23, 16), (2, 0, 16, 17), (6, 4, 18, 19), (12, 10, 21, 22), (30, 29, 37, 38), (21, 20, 28, 29), (19, 18, 26, 27), (17, 16, 24, 25), (16, 23, 31, 24), (22, 21, 29, 30), (20, 19, 27, 28), (18, 17, 25, 26), (33, 32, 40, 41), (28, 27, 35, 36), (26, 25, 33, 34), (31, 30, 38, 39), (29, 28, 36, 37), (27, 26, 34, 35), (25, 24, 32, 33), (24, 31, 39, 32), (47, 46, 54, 55), (32, 39, 47, 40), (38, 37, 45, 46), (36, 35, 43, 44), (34, 33, 41, 42), (39, 38, 46, 47), (37, 36, 44, 45), (35, 34, 42, 43), (50, 49, 57, 58), (45, 44, 52, 53), (43, 42, 50, 51), (41, 40, 48, 49), (40, 47, 55, 48), (46, 45, 53, 54), (44, 43, 51, 52), (42, 41, 49, 50), (56, 63, 62, 61, 60, 59, 58, 57), (55, 54, 62, 63), (53, 52, 60, 61), (51, 50, 58, 59), (49, 48, 56, 57), (48, 55, 63, 56), (54, 53, 61, 62), (52, 51, 59, 60), (64, 66, 67, 68, 69, 70, 71, 65), (7, 9, 68, 67), (13, 15, 71, 70), (3, 5, 66, 64), (9, 11, 69, 68), (15, 1, 65, 71), (1, 3, 64, 65), (5, 7, 67, 66), (72, 74, 75, 73), (74, 76, 77, 75), (76, 78, 79, 77), (78, 80, 81, 79), (80, 82, 83, 81), (82, 84, 85, 83), (75, 77, 79, 81, 83, 85, 87, 73), (84, 86, 87, 85), (86, 72, 73, 87), (80, 78, 91, 92), (95, 94, 102, 103), (86, 84, 94, 95), (76, 74, 89, 90), (82, 80, 92, 93), (72, 86, 95, 88), (74, 72, 88, 89), (78, 76, 90, 91), (84, 82, 93, 94), (102, 101, 109, 110), (93, 92, 100, 101), (91, 90, 98, 99), (89, 88, 96, 97), (88, 95, 103, 96), (94, 93, 101, 102), (92, 91, 99, 100), (90, 89, 97, 98), (105, 104, 112, 113), (100, 99, 107, 108), (98, 97, 105, 106), (103, 102, 110, 111), (101, 100, 108, 109), (99, 98, 106, 107), (97, 96, 104, 105), (96, 103, 111, 104), (119, 118, 126, 127), (104, 111, 119, 112), (110, 109, 117, 118), (108, 107, 115, 116), (106, 105, 113, 114), (111, 110, 118, 119), (109, 108, 116, 117), (107, 106, 114, 115), (122, 121, 129, 130), (117, 116, 124, 125), (115, 114, 122, 123), (113, 112, 120, 121), (112, 119, 127, 120), (118, 117, 125, 126), (116, 115, 123, 124), (114, 113, 121, 122), (128, 135, 134, 133, 132, 131, 130, 129), (127, 126, 134, 135), (125, 124, 132, 133), (123, 122, 130, 131), (121, 120, 128, 129), (120, 127, 135, 128), (126, 125, 133, 134), (124, 123, 131, 132)])
me_cylinder_004.use_remesh_preserve_volume = False
me_cylinder_004.use_remesh_preserve_attributes = False
me_cylinder_004.use_mirror_vertex_groups = False
me_cylinder_004.update()
me_cube_002 = bpy.data.meshes.new('Cube.002')
me_cube_002.from_pydata([(0.5829, 2.117, 0.1689), (1.026, 2.106, -0.8317), (1.584, 2.117, 0.6122), (2.027, 2.106, -0.3884), (0.5862, 2.963, 0.1607), (0.6878, 3.209, -0.06881), (0.9299, 3.203, -0.6152), (1.029, 2.952, -0.8399), (1.688, 3.209, 0.3745), (1.587, 2.963, 0.604), (2.03, 2.952, -0.3966), (1.931, 3.203, -0.172), (0.7723, 1.814, -0.9408), (0.3291, 1.825, 0.05982), (0.7756, 2.66, -0.949), (0.676, 2.911, -0.7244), (0.4339, 2.917, -0.1779), (0.3324, 2.671, 0.05159), (1.533, 2.443, 2.363), (1.829, 2.967, 2.211), (1.533, 2.443, 0.8573), (1.829, 2.967, 1.009), (4.456, 2.443, 2.363), (4.161, 2.967, 2.211), (4.456, 2.443, 0.8573), (4.161, 2.967, 1.009), (1.533, 2.967, 2.363), (1.533, 2.967, 0.8573), (4.456, 2.967, 0.8573), (4.456, 2.967, 2.363), (1.829, 2.765, 2.211), (1.829, 2.765, 1.009), (4.161, 2.765, 1.009), (4.161, 2.765, 2.211)], [], [(11, 6, 5, 8), (3, 10, 11, 8, 9, 2), (4, 5, 16, 17), (1, 3, 2, 0), (1, 7, 10, 3), (6, 11, 10, 7), (8, 5, 4, 9), (2, 9, 4, 0), (13, 17, 16, 15, 14, 12), (7, 1, 12, 14), (6, 7, 14, 15), (0, 4, 17, 13), (1, 0, 13, 12), (5, 6, 15, 16), (18, 26, 27, 20), (20, 27, 28, 24), (24, 28, 29, 22), (22, 29, 26, 18), (20, 24, 22, 18), (23, 25, 32, 33), (19, 21, 27, 26), (21, 25, 28, 27), (25, 23, 29, 28), (23, 19, 26, 29), (32, 31, 30, 33), (21, 19, 30, 31), (19, 23, 33, 30), (25, 21, 31, 32)])
me_cube_002.use_remesh_preserve_volume = False
me_cube_002.use_remesh_preserve_attributes = False
me_cube_002.use_mirror_vertex_groups = False
me_cube_002.update()
me_cylinder = bpy.data.meshes.new('Cylinder')
me_cylinder.from_pydata([(3.059, 2.502, 1.623), (3.059, 2.995, 1.623), (3.161, 2.502, 1.307), (3.161, 2.995, 1.307), (3.43, 2.502, 1.112), (3.43, 2.995, 1.112), (3.763, 2.502, 1.112), (3.763, 2.995, 1.112), (4.031, 2.502, 1.307), (4.031, 2.995, 1.307), (4.134, 2.502, 1.623), (4.134, 2.995, 1.623), (4.031, 2.502, 1.939), (4.031, 2.995, 1.939), (3.763, 2.502, 2.134), (3.763, 2.995, 2.134), (3.43, 2.502, 2.134), (3.43, 2.995, 2.134), (3.161, 2.502, 1.939), (3.161, 2.995, 1.939), (3.239, 3.164, 1.364), (3.155, 3.164, 1.623), (3.46, 3.164, 1.203), (3.733, 3.164, 1.203), (3.953, 3.164, 1.364), (4.038, 3.164, 1.623), (3.953, 3.164, 1.882), (3.733, 3.164, 2.043), (3.46, 3.164, 2.043), (3.239, 3.164, 1.882), (3.429, 3.327, 1.502), (3.39, 3.327, 1.623), (3.533, 3.327, 1.427), (3.66, 3.327, 1.427), (3.764, 3.327, 1.502), (3.803, 3.327, 1.623), (3.764, 3.327, 1.744), (3.66, 3.327, 1.819), (3.533, 3.327, 1.819), (3.429, 3.327, 1.744), (3.365, 3.327, 1.455), (3.31, 3.327, 1.623), (3.508, 3.327, 1.35), (3.685, 3.327, 1.35), (3.828, 3.327, 1.455), (3.883, 3.327, 1.623), (3.828, 3.327, 1.792), (3.685, 3.327, 1.896), (3.508, 3.327, 1.896), (3.365, 3.327, 1.792), (3.429, 3.255, 1.502), (3.39, 3.255, 1.623), (3.533, 3.255, 1.427), (3.66, 3.255, 1.427), (3.764, 3.255, 1.502), (3.803, 3.255, 1.623), (3.764, 3.255, 1.744), (3.66, 3.255, 1.819), (3.533, 3.255, 1.819), (3.429, 3.255, 1.744), (1.855, 2.502, 1.623), (1.855, 2.995, 1.623), (1.957, 2.502, 1.307), (1.957, 2.995, 1.307), (2.226, 2.502, 1.112), (2.226, 2.995, 1.112), (2.559, 2.502, 1.112), (2.559, 2.995, 1.112), (2.827, 2.502, 1.307), (2.827, 2.995, 1.307), (2.93, 2.502, 1.623), (2.93, 2.995, 1.623), (2.827, 2.502, 1.939), (2.827, 2.995, 1.939), (2.559, 2.502, 2.134), (2.559, 2.995, 2.134), (2.226, 2.502, 2.134), (2.226, 2.995, 2.134), (1.957, 2.502, 1.939), (1.957, 2.995, 1.939), (2.035, 3.164, 1.364), (1.951, 3.164, 1.623), (2.256, 3.164, 1.203), (2.529, 3.164, 1.203), (2.749, 3.164, 1.364), (2.834, 3.164, 1.623), (2.749, 3.164, 1.882), (2.529, 3.164, 2.043), (2.256, 3.164, 2.043), (2.035, 3.164, 1.882), (2.225, 3.327, 1.502), (2.186, 3.327, 1.623), (2.329, 3.327, 1.427), (2.456, 3.327, 1.427), (2.56, 3.327, 1.502), (2.599, 3.327, 1.623), (2.56, 3.327, 1.744), (2.456, 3.327, 1.819), (2.329, 3.327, 1.819), (2.225, 3.327, 1.744), (2.161, 3.327, 1.455), (2.106, 3.327, 1.623), (2.304, 3.327, 1.35), (2.481, 3.327, 1.35), (2.624, 3.327, 1.455), (2.679, 3.327, 1.623), (2.624, 3.327, 1.792), (2.481, 3.327, 1.896), (2.304, 3.327, 1.896), (2.161, 3.327, 1.792), (2.225, 3.255, 1.502), (2.186, 3.255, 1.623), (2.329, 3.255, 1.427), (2.456, 3.255, 1.427), (2.56, 3.255, 1.502), (2.599, 3.255, 1.623), (2.56, 3.255, 1.744), (2.456, 3.255, 1.819), (2.329, 3.255, 1.819), (2.225, 3.255, 1.744)], [], [(0, 1, 3, 2), (2, 3, 5, 4), (4, 5, 7, 6), (6, 7, 9, 8), (8, 9, 11, 10), (10, 11, 13, 12), (12, 13, 15, 14), (14, 15, 17, 16), (7, 5, 22, 23), (16, 17, 19, 18), (18, 19, 1, 0), (0, 2, 4, 6, 8, 10, 12, 14, 16, 18), (23, 22, 42, 43), (5, 3, 20, 22), (1, 19, 29, 21), (19, 17, 28, 29), (17, 15, 27, 28), (15, 13, 26, 27), (13, 11, 25, 26), (11, 9, 24, 25), (9, 7, 23, 24), (3, 1, 21, 20), (37, 36, 56, 57), (21, 29, 49, 41), (27, 26, 46, 47), (24, 23, 43, 44), (20, 21, 41, 40), (28, 27, 47, 48), (25, 24, 44, 45), (22, 20, 40, 42), (29, 28, 48, 49), (26, 25, 45, 46), (31, 30, 40, 41), (30, 32, 42, 40), (32, 33, 43, 42), (33, 34, 44, 43), (34, 35, 45, 44), (35, 36, 46, 45), (36, 37, 47, 46), (37, 38, 48, 47), (38, 39, 49, 48), (39, 31, 41, 49), (50, 51, 59, 58, 57, 56, 55, 54, 53, 52), (34, 33, 53, 54), (30, 31, 51, 50), (38, 37, 57, 58), (35, 34, 54, 55), (32, 30, 50, 52), (39, 38, 58, 59), (36, 35, 55, 56), (33, 32, 52, 53), (31, 39, 59, 51), (60, 61, 63, 62), (62, 63, 65, 64), (64, 65, 67, 66), (66, 67, 69, 68), (68, 69, 71, 70), (70, 71, 73, 72), (72, 73, 75, 74), (74, 75, 77, 76), (67, 65, 82, 83), (76, 77, 79, 78), (78, 79, 61, 60), (60, 62, 64, 66, 68, 70, 72, 74, 76, 78), (83, 82, 102, 103), (65, 63, 80, 82), (61, 79, 89, 81), (79, 77, 88, 89), (77, 75, 87, 88), (75, 73, 86, 87), (73, 71, 85, 86), (71, 69, 84, 85), (69, 67, 83, 84), (63, 61, 81, 80), (97, 96, 116, 117), (81, 89, 109, 101), (87, 86, 106, 107), (84, 83, 103, 104), (80, 81, 101, 100), (88, 87, 107, 108), (85, 84, 104, 105), (82, 80, 100, 102), (89, 88, 108, 109), (86, 85, 105, 106), (91, 90, 100, 101), (90, 92, 102, 100), (92, 93, 103, 102), (93, 94, 104, 103), (94, 95, 105, 104), (95, 96, 106, 105), (96, 97, 107, 106), (97, 98, 108, 107), (98, 99, 109, 108), (99, 91, 101, 109), (110, 111, 119, 118, 117, 116, 115, 114, 113, 112), (94, 93, 113, 114), (90, 91, 111, 110), (98, 97, 117, 118), (95, 94, 114, 115), (92, 90, 110, 112), (99, 98, 118, 119), (96, 95, 115, 116), (93, 92, 112, 113), (91, 99, 119, 111)])
me_cylinder.use_remesh_preserve_volume = False
me_cylinder.use_remesh_preserve_attributes = False
me_cylinder.use_mirror_vertex_groups = False
me_cylinder.update()
me_plane_002 = bpy.data.meshes.new('Plane.002')
me_plane_002.from_pydata([(5.0, -1.748e-07, -4.0), (5.0, 2.615, -2.641), (4.545, -1.748e-07, -4.0), (4.091, -1.748e-07, -4.0), (3.636, -1.748e-07, -4.0), (3.182, -1.748e-07, -4.0), (2.727, -1.748e-07, -4.0), (2.273, -1.748e-07, -4.0), (1.818, -1.748e-07, -4.0), (1.364, -1.748e-07, -4.0), (0.9091, -1.748e-07, -4.0), (0.4545, -1.748e-07, -4.0), (4.545, 2.615, -2.641), (4.091, 2.615, -2.641), (3.636, 2.615, -2.641), (3.182, 2.615, -2.641), (2.727, 2.615, -2.641), (2.273, 2.615, -2.641), (1.818, 2.615, -2.641), (1.364, 2.615, -2.641), (0.9091, 2.615, -2.641), (0.4545, 2.615, -2.641), (5.0, 0.01209, -4.372), (5.0, 2.627, -3.013), (0.4545, 0.01209, -4.372), (0.4545, 2.627, -3.013), (4.545, 0.01209, -4.372), (4.091, 0.01209, -4.372), (3.636, 0.01209, -4.372), (3.182, 0.01209, -4.372), (2.727, 0.01209, -4.372), (2.273, 0.01209, -4.372), (1.818, 0.01209, -4.372), (1.364, 0.01209, -4.372), (0.9091, 0.01209, -4.372), (4.545, 2.627, -3.013), (4.091, 2.627, -3.013), (3.636, 2.627, -3.013), (3.182, 2.627, -3.013), (2.727, 2.627, -3.013), (2.273, 2.627, -3.013), (1.818, 2.627, -3.013), (1.364, 2.627, -3.013), (0.9091, 2.627, -3.013), (0.4545, 2.885, -2.638), (5.0, 2.885, -2.638), (5.0, 2.885, 0.003081), (0.4545, 2.885, 0.003081), (4.545, 2.885, -2.638), (4.091, 2.885, -2.638), (3.636, 2.885, -2.638), (3.182, 2.885, -2.638), (2.727, 2.885, -2.638), (2.273, 2.885, -2.638), (1.818, 2.885, -2.638), (1.364, 2.885, -2.638), (0.9091, 2.885, -2.638), (4.545, 2.885, 0.003081), (4.091, 2.885, 0.003081), (3.636, 2.885, 0.003081), (3.182, 2.885, 0.003081), (2.727, 2.885, 0.003081), (2.273, 2.885, 0.003081), (1.818, 2.885, 0.003081), (1.364, 2.885, 0.003081), (0.9091, 2.885, 0.003081), (0.4545, 2.897, -3.01), (5.0, 2.897, -3.01), (4.545, 2.897, -3.01), (4.091, 2.897, -3.01), (3.636, 2.897, -3.01), (3.182, 2.897, -3.01), (2.727, 2.897, -3.01), (2.273, 2.897, -3.01), (1.818, 2.897, -3.01), (1.364, 2.897, -3.01), (0.9091, 2.897, -3.01), (4.721, -1.748e-07, -4.0), (4.721, 2.615, -2.641), (-5.0, -1.748e-07, -4.0), (-5.0, 2.615, -2.641), (0.0, -1.748e-07, -4.0), (-4.545, -1.748e-07, -4.0), (-4.091, -1.748e-07, -4.0), (-3.636, -1.748e-07, -4.0), (-3.182, -1.748e-07, -4.0), (-2.727, -1.748e-07, -4.0), (-2.273, -1.748e-07, -4.0), (-1.818, -1.748e-07, -4.0), (-1.364, -1.748e-07, -4.0), (-0.9091, -1.748e-07, -4.0), (-0.4545, -1.748e-07, -4.0), (-4.545, 2.615, -2.641), (-4.091, 2.615, -2.641), (-3.636, 2.615, -2.641), (-3.182, 2.615, -2.641), (-2.727, 2.615, -2.641), (-2.273, 2.615, -2.641), (-1.818, 2.615, -2.641), (-1.364, 2.615, -2.641), (-0.9091, 2.615, -2.641), (-0.4545, 2.615, -2.641), (-5.0, 0.01209, -4.372), (-5.0, 2.627, -3.013), (-0.4545, 0.01209, -4.372), (0.0, 0.01209, -4.372), (-0.4545, 2.627, -3.013), (0.0, 2.627, -3.013), (-4.545, 0.01209, -4.372), (-4.091, 0.01209, -4.372), (-3.636, 0.01209, -4.372), (-3.182, 0.01209, -4.372), (-2.727, 0.01209, -4.372), (-2.273, 0.01209, -4.372), (-1.818, 0.01209, -4.372), (-1.364, 0.01209, -4.372), (-0.9091, 0.01209, -4.372), (-4.545, 2.627, -3.013), (-4.091, 2.627, -3.013), (-3.636, 2.627, -3.013), (-3.182, 2.627, -3.013), (-2.727, 2.627, -3.013), (-2.273, 2.627, -3.013), (-1.818, 2.627, -3.013), (-1.364, 2.627, -3.013), (-0.9091, 2.627, -3.013), (0.0, 2.885, -2.638), (-0.4545, 2.885, -2.638), (-5.0, 2.885, -2.638), (-5.0, 2.885, 0.003081), (0.0, 2.885, 0.003081), (-0.4545, 2.885, 0.003081), (-4.545, 2.885, -2.638), (-4.091, 2.885, -2.638), (-3.636, 2.885, -2.638), (-3.182, 2.885, -2.638), (-2.727, 2.885, -2.638), (-2.273, 2.885, -2.638), (-1.818, 2.885, -2.638), (-1.364, 2.885, -2.638), (-0.9091, 2.885, -2.638), (-4.545, 2.885, 0.003081), (-4.091, 2.885, 0.003081), (-3.636, 2.885, 0.003081), (-3.182, 2.885, 0.003081), (-2.727, 2.885, 0.003081), (-2.273, 2.885, 0.003081), (-1.818, 2.885, 0.003081), (-1.364, 2.885, 0.003081), (-0.9091, 2.885, 0.003081), (-0.4545, 2.897, -3.01), (0.0, 2.897, -3.01), (-5.0, 2.897, -3.01), (-4.545, 2.897, -3.01), (-4.091, 2.897, -3.01), (-3.636, 2.897, -3.01), (-3.182, 2.897, -3.01), (-2.727, 2.897, -3.01), (-2.273, 2.897, -3.01), (-1.818, 2.897, -3.01), (-1.364, 2.897, -3.01), (-0.9091, 2.897, -3.01), (-4.721, -1.748e-07, -4.0), (-4.721, 2.615, -2.641), (5.0, 1.748e-07, 4.0), (5.0, 2.615, 2.641), (5.0, 2.615, -2.335e-07), (4.545, 1.748e-07, 4.0), (4.091, 1.748e-07, 4.0), (3.636, 1.748e-07, 4.0), (3.182, 1.748e-07, 4.0), (2.727, 1.748e-07, 4.0), (2.273, 1.748e-07, 4.0), (1.818, 1.748e-07, 4.0), (1.364, 1.748e-07, 4.0), (0.9091, 1.748e-07, 4.0), (0.4545, 1.748e-07, 4.0), (4.545, 2.615, 2.641), (4.091, 2.615, 2.641), (3.636, 2.615, 2.641), (3.182, 2.615, 2.641), (2.727, 2.615, 2.641), (2.273, 2.615, 2.641), (1.818, 2.615, 2.641), (1.364, 2.615, 2.641), (0.9091, 2.615, 2.641), (0.4545, 2.615, 2.641), (0.4545, -5.211e-15, -1.192e-07), (0.9091, -5.211e-15, -1.192e-07), (1.364, -5.211e-15, -1.192e-07), (1.818, -5.211e-15, -1.192e-07), (2.273, -5.211e-15, -1.192e-07), (2.727, -5.211e-15, -1.192e-07), (3.182, -5.211e-15, -1.192e-07), (3.636, -5.211e-15, -1.192e-07), (4.091, -5.211e-15, -1.192e-07), (4.545, -5.211e-15, -1.192e-07), (5.0, 0.0121, 4.372), (5.0, 2.627, 3.013), (0.4545, 0.0121, 4.372), (0.4545, 2.627, 3.013), (4.545, 0.0121, 4.372), (4.091, 0.0121, 4.372), (3.636, 0.0121, 4.372), (3.182, 0.0121, 4.372), (2.727, 0.0121, 4.372), (2.273, 0.0121, 4.372), (1.818, 0.0121, 4.372), (1.364, 0.0121, 4.372), (0.9091, 0.0121, 4.372), (4.545, 2.627, 3.013), (4.091, 2.627, 3.013), (3.636, 2.627, 3.013), (3.182, 2.627, 3.013), (2.727, 2.627, 3.013), (2.273, 2.627, 3.013), (1.818, 2.627, 3.013), (1.364, 2.627, 3.013), (0.9091, 2.627, 3.013), (0.4545, 2.885, 2.638), (5.0, 2.885, 2.638), (5.0, 2.885, -0.003082), (0.4545, 2.885, -0.003082), (4.545, 2.885, 2.638), (4.091, 2.885, 2.638), (3.636, 2.885, 2.638), (3.182, 2.885, 2.638), (2.727, 2.885, 2.638), (2.273, 2.885, 2.638), (1.818, 2.885, 2.638), (1.364, 2.885, 2.638), (0.9091, 2.885, 2.638), (4.545, 2.885, -0.003082), (4.091, 2.885, -0.003082), (3.636, 2.885, -0.003082), (3.182, 2.885, -0.003082), (2.727, 2.885, -0.003082), (2.273, 2.885, -0.003082), (1.818, 2.885, -0.003082), (1.364, 2.885, -0.003082), (0.9091, 2.885, -0.003082), (0.4545, 2.897, 3.01), (5.0, 2.897, 3.01), (4.545, 2.897, 3.01), (4.091, 2.897, 3.01), (3.636, 2.897, 3.01), (3.182, 2.897, 3.01), (2.727, 2.897, 3.01), (2.273, 2.897, 3.01), (1.818, 2.897, 3.01), (1.364, 2.897, 3.01), (0.9091, 2.897, 3.01), (4.721, -5.211e-15, -1.192e-07), (4.721, 1.748e-07, 4.0), (4.721, 2.615, -2.335e-07), (4.721, 2.615, 2.641), (-5.0, 1.748e-07, 4.0), (-5.0, 2.615, 2.641), (0.0, 1.748e-07, 4.0), (-5.0, 2.615, -2.335e-07), (0.0, -5.211e-15, -1.192e-07), (-4.545, 1.748e-07, 4.0), (-4.091, 1.748e-07, 4.0), (-3.636, 1.748e-07, 4.0), (-3.182, 1.748e-07, 4.0), (-2.727, 1.748e-07, 4.0), (-2.273, 1.748e-07, 4.0), (-1.818, 1.748e-07, 4.0), (-1.364, 1.748e-07, 4.0), (-0.9091, 1.748e-07, 4.0), (-0.4545, 1.748e-07, 4.0), (-4.545, 2.615, 2.641), (-4.091, 2.615, 2.641), (-3.636, 2.615, 2.641), (-3.182, 2.615, 2.641), (-2.727, 2.615, 2.641), (-2.273, 2.615, 2.641), (-1.818, 2.615, 2.641), (-1.364, 2.615, 2.641), (-0.9091, 2.615, 2.641), (-0.4545, 2.615, 2.641), (-0.4545, -5.211e-15, -1.192e-07), (-0.9091, -5.211e-15, -1.192e-07), (-1.364, -5.211e-15, -1.192e-07), (-1.818, -5.211e-15, -1.192e-07), (-2.273, -5.211e-15, -1.192e-07), (-2.727, -5.211e-15, -1.192e-07), (-3.182, -5.211e-15, -1.192e-07), (-3.636, -5.211e-15, -1.192e-07), (-4.091, -5.211e-15, -1.192e-07), (-4.549, 1.484e-06, -0.006246), (-5.0, 0.0121, 4.372), (-5.0, 2.627, 3.013), (-0.4545, 0.0121, 4.372), (0.0, 0.0121, 4.372), (-0.4545, 2.627, 3.013), (0.0, 2.627, 3.013), (-4.545, 0.0121, 4.372), (-4.091, 0.0121, 4.372), (-3.636, 0.0121, 4.372), (-3.182, 0.0121, 4.372), (-2.727, 0.0121, 4.372), (-2.273, 0.0121, 4.372), (-1.818, 0.0121, 4.372), (-1.364, 0.0121, 4.372), (-0.9091, 0.0121, 4.372), (-4.545, 2.627, 3.013), (-4.091, 2.627, 3.013), (-3.636, 2.627, 3.013), (-3.182, 2.627, 3.013), (-2.727, 2.627, 3.013), (-2.273, 2.627, 3.013), (-1.818, 2.627, 3.013), (-1.364, 2.627, 3.013), (-0.9091, 2.627, 3.013), (0.0, 2.885, 2.638), (-0.4545, 2.885, 2.638), (-5.0, 2.885, 2.638), (-5.0, 2.885, -0.003082), (0.0, 2.885, -0.003082), (-0.4545, 2.885, -0.003082), (-4.545, 2.885, 2.638), (-4.091, 2.885, 2.638), (-3.636, 2.885, 2.638), (-3.182, 2.885, 2.638), (-2.727, 2.885, 2.638), (-2.273, 2.885, 2.638), (-1.818, 2.885, 2.638), (-1.364, 2.885, 2.638), (-0.9091, 2.885, 2.638), (-4.545, 2.885, -0.003082), (-4.091, 2.885, -0.003082), (-3.636, 2.885, -0.003082), (-3.182, 2.885, -0.003082), (-2.727, 2.885, -0.003082), (-2.273, 2.885, -0.003082), (-1.818, 2.885, -0.003082), (-1.364, 2.885, -0.003082), (-0.9091, 2.885, -0.003082), (-0.4545, 2.897, 3.01), (0.0, 2.897, 3.01), (-5.0, 2.897, 3.01), (-4.545, 2.897, 3.01), (-4.091, 2.897, 3.01), (-3.636, 2.897, 3.01), (-3.182, 2.897, 3.01), (-2.727, 2.897, 3.01), (-2.273, 2.897, 3.01), (-1.818, 2.897, 3.01), (-1.364, 2.897, 3.01), (-0.9091, 2.897, 3.01), (-4.721, -5.211e-15, -1.192e-07), (-4.721, 1.748e-07, 4.0), (-4.721, 2.615, -2.335e-07), (-4.721, 2.615, 2.641), (4.383, 3.051, -2.543), (3.945, 3.051, -2.543), (3.506, 3.051, -2.543), (3.068, 3.051, -2.543), (2.63, 3.051, -2.543), (2.192, 3.051, -2.543), (1.753, 3.051, -2.543), (1.315, 3.051, -2.543), (0.4383, 3.051, -2.543), (0.8766, 3.051, -2.543), (0.4383, 3.063, -2.902), (0.8766, 3.063, -2.902), (1.753, 3.063, -2.902), (1.315, 3.063, -2.902), (2.63, 3.063, -2.902), (2.192, 3.063, -2.902), (3.506, 3.063, -2.902), (3.068, 3.063, -2.902), (8.197e-09, 3.051, -2.543), (4.821, 3.051, 0.002971), (4.821, 3.051, -2.543), (4.383, 3.051, 0.002971), (8.197e-09, 3.063, -2.902), (4.821, 3.063, -2.902), (4.383, 3.063, -2.902), (3.945, 3.063, -2.902), (-4.383, 3.051, -2.543), (-3.945, 3.051, -2.543), (-3.506, 3.051, -2.543), (-3.068, 3.051, -2.543), (-2.63, 3.051, -2.543), (-2.192, 3.051, -2.543), (-1.753, 3.051, -2.543), (-1.315, 3.051, -2.543), (-0.4383, 3.051, -2.543), (-0.8766, 3.051, -2.543), (-0.4383, 3.063, -2.902), (-0.8766, 3.063, -2.902), (-1.753, 3.063, -2.902), (-1.315, 3.063, -2.902), (-2.63, 3.063, -2.902), (-2.192, 3.063, -2.902), (-3.506, 3.063, -2.902), (-3.068, 3.063, -2.902), (-4.821, 3.051, 0.002971), (-4.821, 3.051, -2.543), (-4.383, 3.051, 0.002971), (-4.821, 3.063, -2.902), (-4.383, 3.063, -2.902), (-3.945, 3.063, -2.902), (4.383, 3.051, 2.543), (3.945, 3.051, 2.543), (3.506, 3.051, 2.543), (3.068, 3.051, 2.543), (2.63, 3.051, 2.543), (2.192, 3.051, 2.543), (1.753, 3.051, 2.543), (1.315, 3.051, 2.543), (0.4383, 3.051, 2.543), (0.8766, 3.051, 2.543), (0.4383, 3.063, 2.902), (0.8766, 3.063, 2.902), (1.753, 3.063, 2.902), (1.315, 3.063, 2.902), (2.63, 3.063, 2.902), (2.192, 3.063, 2.902), (3.506, 3.063, 2.902), (3.068, 3.063, 2.902), (8.197e-09, 3.051, 2.543), (4.821, 3.051, -0.002972), (4.821, 3.051, 2.543), (4.383, 3.051, -0.002972), (8.197e-09, 3.063, 2.902), (4.821, 3.063, 2.902), (4.383, 3.063, 2.902), (3.945, 3.063, 2.902), (-4.383, 3.051, 2.543), (-3.945, 3.051, 2.543), (-3.506, 3.051, 2.543), (-3.068, 3.051, 2.543), (-2.63, 3.051, 2.543), (-2.192, 3.051, 2.543), (-1.753, 3.051, 2.543), (-1.315, 3.051, 2.543), (-0.4383, 3.051, 2.543), (-0.8766, 3.051, 2.543), (-0.4383, 3.063, 2.902), (-0.8766, 3.063, 2.902), (-1.753, 3.063, 2.902), (-1.315, 3.063, 2.902), (-2.63, 3.063, 2.902), (-2.192, 3.063, 2.902), (-3.506, 3.063, 2.902), (-3.068, 3.063, 2.902), (-4.821, 3.051, -0.002972), (-4.821, 3.051, 2.543), (-4.383, 3.051, -0.002972), (-4.821, 3.063, 2.902), (-4.383, 3.063, 2.902), (-3.945, 3.063, 2.902), (-5.327, 0.1166, -1.016e-07), (-5.327, 0.1166, -3.055), (-5.327, 2.249, -1.948e-07), (-5.327, 2.249, -2.063), (-5.327, 0.1166, 3.055), (-5.327, 2.249, 2.063), (-5.327, -4.217e-15, -9.648e-08), (-5.327, -1.415e-07, -3.237), (-5.327, 2.365, -1.999e-07), (-5.327, 2.365, -2.137), (-5.327, 1.415e-07, 3.237), (-5.327, 2.365, 2.137), (-5.129, 0.1166, -1.016e-07), (-5.129, 2.249, -1.948e-07), (-5.129, 0.1166, -3.055), (-5.129, 2.249, -2.063), (-5.129, 0.1166, 3.055), (-5.129, 2.249, 2.063)], [], [(77, 252, 196, 2), (0, 1, 78, 77), (7, 8, 32, 31), (15, 5, 29, 38), (2, 3, 13, 12), (1, 0, 22, 23), (4, 5, 15, 14), (4, 14, 37, 28), (6, 7, 17, 16), (166, 1, 45, 46), (8, 9, 19, 18), (21, 11, 24, 25), (10, 11, 21, 20), (37, 14, 50, 70), (17, 40, 73, 53), (42, 43, 76, 75), (13, 49, 69, 36), (40, 41, 74, 73), (36, 69, 68, 35), (21, 25, 66, 44), (260, 81, 11, 187), (187, 11, 10, 188), (188, 10, 9, 189), (189, 9, 8, 190), (190, 8, 7, 191), (191, 7, 6, 192), (192, 6, 5, 193), (193, 5, 4, 194), (194, 4, 3, 195), (195, 3, 2, 196), (24, 105, 107, 25), (22, 26, 35, 23), (27, 28, 37, 36), (29, 30, 39, 38), (31, 32, 41, 40), (33, 34, 43, 42), (38, 39, 72, 71), (11, 81, 105, 24), (6, 16, 39, 30), (0, 2, 26, 22), (17, 7, 31, 40), (9, 10, 34, 33), (8, 18, 41, 32), (3, 4, 28, 27), (19, 9, 33, 42), (36, 37, 70, 69), (2, 12, 35, 26), (13, 36, 35, 12), (10, 20, 43, 34), (13, 3, 27, 36), (5, 6, 30, 29), (339, 340, 427, 441), (324, 323, 433, 434), (130, 47, 44, 126), (65, 64, 55, 56), (63, 62, 53, 54), (61, 60, 51, 52), (59, 58, 49, 50), (136, 137, 386, 385), (321, 330, 451, 431), (70, 71, 372, 371), (134, 135, 384, 383), (68, 69, 380, 379), (25, 107, 151, 66), (41, 18, 54, 74), (1, 23, 67, 45), (21, 25, 43, 20), (19, 55, 75, 42), (15, 38, 71, 51), (19, 42, 41, 18), (35, 12, 48, 68), (43, 20, 56, 76), (17, 40, 39, 16), (39, 16, 52, 72), (15, 38, 37, 14), (72, 73, 370, 369), (23, 35, 68, 67), (37, 38, 71, 70), (250, 249, 417, 418), (322, 321, 431, 432), (39, 40, 73, 72), (42, 75, 74, 41), (132, 133, 382, 381), (43, 25, 66, 76), (129, 141, 401, 399), (49, 58, 57, 48), (51, 60, 59, 50), (53, 62, 61, 52), (55, 64, 63, 54), (56, 44, 47, 65), (252, 77, 78, 254), (1, 166, 254, 78), (79, 162, 163, 80), (87, 113, 114, 88), (95, 120, 111, 85), (82, 92, 93, 83), (80, 103, 102, 79), (84, 94, 95, 85), (84, 110, 119, 94), (86, 96, 97, 87), (259, 129, 128, 80), (88, 98, 99, 89), (101, 106, 104, 91), (90, 100, 101, 91), (119, 155, 134, 94), (97, 137, 158, 122), (124, 160, 161, 125), (93, 118, 154, 133), (122, 158, 159, 123), (118, 117, 153, 154), (101, 127, 150, 106), (260, 281, 91, 81), (281, 282, 90, 91), (282, 283, 89, 90), (283, 284, 88, 89), (284, 285, 87, 88), (285, 286, 86, 87), (286, 287, 85, 86), (287, 288, 84, 85), (288, 289, 83, 84), (289, 290, 82, 83), (104, 106, 107, 105), (102, 103, 117, 108), (109, 118, 119, 110), (111, 120, 121, 112), (113, 122, 123, 114), (115, 124, 125, 116), (120, 156, 157, 121), (91, 104, 105, 81), (86, 112, 121, 96), (79, 102, 108, 82), (97, 122, 113, 87), (89, 115, 116, 90), (88, 114, 123, 98), (83, 109, 110, 84), (99, 124, 115, 89), (118, 154, 155, 119), (82, 108, 117, 92), (93, 92, 117, 118), (90, 116, 125, 100), (93, 118, 109, 83), (85, 111, 112, 86), (139, 140, 390, 388), (74, 75, 368, 367), (130, 126, 127, 131), (149, 140, 139, 148), (147, 138, 137, 146), (145, 136, 135, 144), (143, 134, 133, 142), (137, 138, 387, 386), (135, 136, 385, 384), (242, 220, 425, 428), (133, 134, 383, 382), (128, 129, 399, 400), (106, 150, 151, 107), (123, 98, 138, 159), (80, 128, 152, 103), (101, 100, 125, 106), (99, 139, 160, 124), (95, 135, 156, 120), (99, 98, 123, 124), (117, 153, 132, 92), (125, 100, 140, 161), (97, 96, 121, 122), (121, 157, 136, 96), (95, 94, 119, 120), (45, 67, 378, 375), (103, 152, 153, 117), (119, 155, 156, 120), (127, 126, 373, 389), (251, 250, 418, 416), (121, 157, 158, 122), (124, 123, 159, 160), (249, 248, 420, 417), (125, 161, 150, 106), (330, 318, 449, 451), (133, 132, 141, 142), (135, 134, 143, 144), (137, 136, 145, 146), (139, 138, 147, 148), (140, 149, 131, 127), (162, 351, 461, 462), (80, 163, 353, 259), (253, 167, 196, 252), (164, 253, 255, 165), (172, 206, 207, 173), (180, 213, 204, 170), (167, 177, 178, 168), (165, 198, 197, 164), (169, 179, 180, 170), (169, 203, 212, 179), (171, 181, 182, 172), (166, 221, 220, 165), (173, 183, 184, 174), (186, 200, 199, 176), (175, 185, 186, 176), (212, 245, 225, 179), (182, 215, 248, 228), (217, 250, 251, 218), (178, 211, 244, 224), (215, 248, 249, 216), (211, 210, 243, 244), (186, 219, 241, 200), (260, 187, 176, 258), (187, 188, 175, 176), (188, 189, 174, 175), (189, 190, 173, 174), (190, 191, 172, 173), (191, 192, 171, 172), (192, 193, 170, 171), (193, 194, 169, 170), (194, 195, 168, 169), (195, 196, 167, 168), (199, 200, 296, 294), (197, 198, 210, 201), (202, 211, 212, 203), (204, 213, 214, 205), (206, 215, 216, 207), (208, 217, 218, 209), (213, 246, 247, 214), (176, 199, 294, 258), (171, 205, 214, 181), (164, 197, 201, 167), (182, 215, 206, 172), (174, 208, 209, 175), (173, 207, 216, 183), (168, 202, 203, 169), (184, 217, 208, 174), (211, 244, 245, 212), (167, 201, 210, 177), (178, 177, 210, 211), (175, 209, 218, 185), (178, 211, 202, 168), (170, 204, 205, 171), (247, 246, 422, 419), (329, 328, 438, 440), (319, 315, 219, 222), (240, 231, 230, 239), (238, 229, 228, 237), (236, 227, 226, 235), (234, 225, 224, 233), (245, 244, 430, 421), (75, 76, 366, 368), (327, 326, 436, 437), (243, 242, 428, 429), (241, 251, 416, 415), (200, 241, 340, 296), (216, 249, 229, 183), (165, 220, 242, 198), (186, 185, 218, 200), (184, 230, 250, 217), (180, 213, 246, 226), (184, 183, 216, 217), (210, 243, 223, 177), (218, 251, 231, 185), (182, 181, 214, 215), (214, 247, 227, 181), (180, 179, 212, 213), (73, 74, 367, 370), (198, 242, 243, 210), (212, 245, 246, 213), (325, 324, 434, 435), (340, 241, 415, 427), (214, 247, 248, 215), (217, 216, 249, 250), (156, 155, 397, 398), (218, 251, 241, 200), (231, 219, 413, 414), (224, 223, 232, 233), (226, 225, 234, 235), (228, 227, 236, 237), (230, 229, 238, 239), (231, 240, 222, 219), (252, 254, 255, 253), (165, 255, 254, 166), (256, 257, 354, 352), (266, 267, 303, 302), (274, 264, 300, 309), (261, 262, 272, 271), (257, 256, 291, 292), (263, 264, 274, 273), (263, 273, 308, 299), (265, 266, 276, 275), (259, 257, 317, 318), (267, 268, 278, 277), (280, 270, 293, 295), (269, 270, 280, 279), (308, 273, 323, 344), (276, 311, 347, 326), (313, 314, 350, 349), (272, 322, 343, 307), (311, 312, 348, 347), (307, 343, 342, 306), (280, 295, 339, 316), (260, 258, 270, 281), (281, 270, 269, 282), (282, 269, 268, 283), (283, 268, 267, 284), (284, 267, 266, 285), (285, 266, 265, 286), (286, 265, 264, 287), (287, 264, 263, 288), (288, 263, 262, 289), (289, 262, 261, 290), (293, 294, 296, 295), (291, 297, 306, 292), (298, 299, 308, 307), (300, 301, 310, 309), (302, 303, 312, 311), (304, 305, 314, 313), (309, 310, 346, 345), (270, 258, 294, 293), (265, 275, 310, 301), (256, 261, 297, 291), (276, 266, 302, 311), (268, 269, 305, 304), (267, 277, 312, 303), (262, 263, 299, 298), (278, 268, 304, 313), (307, 308, 344, 343), (261, 271, 306, 297), (272, 307, 306, 271), (269, 279, 314, 305), (272, 262, 298, 307), (264, 265, 301, 300), (71, 72, 369, 372), (323, 322, 432, 433), (319, 320, 316, 315), (338, 337, 328, 329), (336, 335, 326, 327), (334, 333, 324, 325), (332, 331, 322, 323), (158, 157, 395, 396), (232, 223, 405, 426), (229, 230, 412, 411), (69, 70, 371, 380), (227, 228, 410, 409), (295, 296, 340, 339), (312, 277, 327, 348), (257, 292, 341, 317), (280, 295, 314, 279), (278, 328, 349, 313), (274, 309, 345, 324), (278, 313, 312, 277), (306, 271, 321, 342), (314, 279, 329, 350), (276, 311, 310, 275), (310, 275, 325, 346), (274, 309, 308, 273), (67, 68, 379, 378), (292, 306, 342, 341), (308, 309, 345, 344), (318, 317, 450, 449), (66, 151, 377, 365), (310, 311, 347, 346), (313, 349, 348, 312), (315, 316, 439, 423), (314, 295, 339, 350), (225, 226, 408, 407), (322, 331, 330, 321), (324, 333, 332, 323), (326, 335, 334, 325), (328, 337, 336, 327), (329, 316, 320, 338), (354, 353, 463, 466), (257, 259, 353, 354), (82, 290, 351, 162), (261, 352, 351, 290), (376, 374, 375, 355), (357, 356, 380, 371), (359, 358, 372, 369), (373, 363, 365, 377), (361, 360, 370, 367), (355, 375, 378, 379), (364, 362, 368, 366), (379, 380, 356, 355), (357, 371, 372, 358), (359, 369, 370, 360), (367, 368, 362, 361), (364, 366, 365, 363), (401, 381, 400, 399), (383, 397, 404, 382), (385, 395, 398, 384), (373, 377, 391, 389), (387, 393, 396, 386), (381, 403, 402, 400), (390, 392, 394, 388), (403, 381, 382, 404), (383, 384, 398, 397), (385, 386, 396, 395), (393, 387, 388, 394), (390, 389, 391, 392), (426, 405, 425, 424), (407, 421, 430, 406), (409, 419, 422, 408), (423, 427, 415, 413), (411, 417, 420, 410), (405, 429, 428, 425), (414, 416, 418, 412), (429, 405, 406, 430), (407, 408, 422, 421), (409, 410, 420, 419), (417, 411, 412, 418), (414, 413, 415, 416), (451, 449, 450, 431), (433, 432, 454, 447), (435, 434, 448, 445), (423, 439, 441, 427), (437, 436, 446, 443), (431, 450, 452, 453), (440, 438, 444, 442), (453, 454, 432, 431), (433, 447, 448, 434), (435, 445, 446, 436), (443, 444, 438, 437), (440, 442, 441, 439), (138, 139, 388, 387), (326, 325, 435, 436), (248, 247, 419, 420), (341, 342, 453, 452), (244, 243, 429, 430), (140, 127, 389, 390), (328, 327, 437, 438), (246, 245, 421, 422), (343, 344, 447, 454), (150, 161, 392, 391), (316, 329, 440, 439), (345, 346, 445, 448), (350, 339, 441, 442), (347, 348, 443, 446), (349, 350, 442, 444), (126, 44, 363, 373), (141, 132, 381, 401), (46, 45, 375, 374), (151, 150, 391, 377), (317, 341, 452, 450), (153, 152, 402, 403), (50, 49, 356, 357), (219, 315, 423, 413), (155, 154, 404, 397), (52, 51, 358, 359), (220, 221, 424, 425), (157, 156, 398, 395), (49, 48, 355, 356), (54, 53, 360, 361), (159, 158, 396, 393), (56, 55, 362, 364), (224, 225, 407, 406), (161, 160, 394, 392), (57, 46, 374, 376), (226, 227, 409, 408), (228, 229, 411, 410), (51, 50, 357, 358), (230, 231, 414, 412), (53, 52, 359, 360), (221, 232, 426, 424), (152, 128, 400, 402), (348, 349, 444, 443), (342, 343, 454, 453), (55, 54, 361, 362), (44, 56, 364, 363), (76, 66, 365, 366), (346, 347, 446, 445), (344, 345, 448, 447), (223, 224, 406, 405), (160, 159, 393, 394), (154, 153, 403, 404), (48, 57, 376, 355), (455, 459, 471, 467), (459, 460, 472, 471), (352, 354, 466, 465), (353, 163, 464, 463), (351, 352, 465, 461), (163, 162, 462, 464), (455, 456, 462, 461), (458, 457, 463, 464), (456, 458, 464, 462), (459, 455, 461, 465), (457, 460, 466, 463), (460, 459, 465, 466), (467, 468, 470, 469), (467, 471, 472, 468), (457, 458, 470, 468), (460, 457, 468, 472), (458, 456, 469, 470), (456, 455, 467, 469)])
me_plane_002.use_remesh_preserve_volume = False
me_plane_002.use_remesh_preserve_attributes = False
me_plane_002.use_mirror_vertex_groups = False
me_plane_002.update()

# ---- objects
ob_vents = bpy.data.objects.new('vents', me_cube_003)
ob_pipes_3 = bpy.data.objects.new('pipes_3', me_cylinder_004)
ob_pipes_2 = bpy.data.objects.new('pipes_2', me_cube_002)
ob_pipes_1 = bpy.data.objects.new('pipes_1', me_cylinder)
ob_body = bpy.data.objects.new('body', me_plane_002)

# ---- transforms, parenting, visibility, modifiers, constraints
ob_vents.location = (-3.553e-15, 1.192e-07, 0.0)
ob_vents.rotation_euler = (1.571, -0.0, 0.0)
ob_vents.lineart.crease_threshold = 0.0
ob_pipes_3.location = (-3.553e-15, 0.0, 0.0)
ob_pipes_3.rotation_euler = (1.571, -0.0, 0.0)
ob_pipes_3.lineart.crease_threshold = 0.0
ob_pipes_2.location = (-1.192e-07, -7.451e-09, -2.384e-07)
ob_pipes_2.rotation_euler = (1.571, -0.0, 0.0)
ob_pipes_2.lineart.crease_threshold = 0.0
ob_pipes_1.location = (-3.553e-15, 0.0, 0.0)
ob_pipes_1.rotation_euler = (1.571, -0.0, 0.0)
ob_pipes_1.lineart.crease_threshold = 0.0
ob_body.location = (-3.553e-15, 0.0, 0.0)
ob_body.rotation_euler = (1.571, -0.0, 0.0)
ob_body.lineart.crease_threshold = 0.0

# ---- collection membership
col_collection_1.objects.link(ob_vents)
col_collection_1.objects.link(ob_pipes_3)
col_collection_1.objects.link(ob_pipes_2)
col_collection_1.objects.link(ob_pipes_1)
col_collection_1.objects.link(ob_body)

# ---- scene / render settings (as saved in the file)
scene.frame_start = 1; scene.frame_end = 250; scene.frame_set(1)
scene.render.engine = 'BLENDER_EEVEE_NEXT'
scene.render.resolution_percentage = 50
scene.render.dither_intensity = 0.0
scene.cycles.use_denoising = False
scene.cycles.samples = 128
scene.cycles.sampling_pattern = 'TABULATED_SOBOL'
scene.cycles.use_adaptive_sampling = False
scene.cycles.use_light_tree = False
scene.cycles.blur_glossy = 0.0
scene.cycles.sample_clamp_indirect = 0.0
scene.view_settings.view_transform = 'Standard'
bpy.context.view_layer.update()

# ---- added for rendering (the .blend has no active camera and no usable light): camera, sun
cam_auto = bpy.data.cameras.new('AutoCamera')
cam_auto.lens = 50.0
cam_auto.sensor_width = 36.0
cam_auto.clip_end = 1000.0
ob_auto_camera = bpy.data.objects.new('AutoCamera', cam_auto)
scene.collection.objects.link(ob_auto_camera)
ob_auto_camera.location = (12.7294, -15.4714, 11.9778)
ob_auto_camera.rotation_euler = (1.09748, -7.21219e-08, 0.694738)
scene.camera = ob_auto_camera
light_auto_sun = bpy.data.lights.new('AutoSun', 'SUN')
light_auto_sun.energy = 3.0
light_auto_sun.angle = 0.0523599
ob_auto_sun = bpy.data.objects.new('AutoSun', light_auto_sun)
scene.collection.objects.link(ob_auto_sun)
ob_auto_sun.rotation_euler = (0.872665, 0.174533, 0.523599)
bpy.context.view_layer.update()
